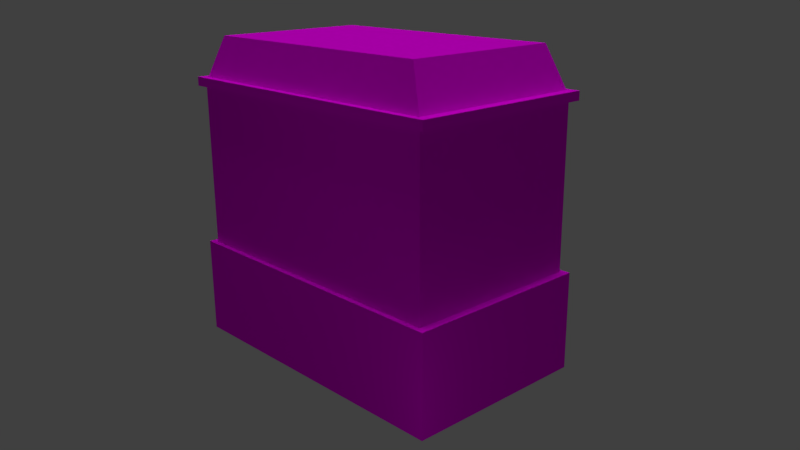 # Source: Predio.blend  (saved by Blender 2.79.0; exported with 4.5.12 LTS)
import bpy
from mathutils import Matrix  # noqa: F401  (used for matrix-valued properties, if any)

bpy.ops.wm.read_factory_settings(use_empty=True)
scene = bpy.context.scene
scene.name = 'Scene'

# ---- collections
col_collection_1 = bpy.data.collections.new('Collection 1'); scene.collection.children.link(col_collection_1)

# ---- images (referenced by path relative to the original .blend; pixels are not part of the script)
import os
ASSET_DIR = os.environ.get("B2B_ASSET_DIR", "")  # directory of the original .blend (textures are referenced by path, not embedded)
HERE = os.path.dirname(os.path.abspath(__file__))  # packed textures are extracted next to this script under _unpacked/

def load_image(name, relpath, width, height, colorspace="sRGB"):
    """Load a texture the original file referenced (path relative to the .blend, or extracted next to this script)."""
    p = next((c for c in (os.path.join(HERE, relpath), os.path.join(ASSET_DIR, relpath)) if relpath and os.path.exists(c)), "")
    if p:
        img = bpy.data.images.load(p, check_existing=True)
        img.name = name
    else:  # same state as the original file: an image datablock whose file is absent (Cycles renders it pink)
        img = bpy.data.images.new(name, width, height)
        img.source = "FILE"
        img.filepath = "//" + (relpath or name)
    img.colorspace_settings.name = colorspace
    return img
img_textura_completa_suja_2_png = load_image('Textura Completa Suja 2.png', 'Textura Completa Suja 2.png', 1024, 1024, 'sRGB')

# ---- materials (node trees are filled in below, after node groups)
mat_material_001 = bpy.data.materials.new('Material.001')
mat_material_001.alpha_threshold = 0.0
mat_material_001.roughness = 0.5
mat_material_001.line_color = (0.0, 0.0, 0.0, 1.0)

# ---- material node trees
mat_material_001.use_nodes = True; mat_material_001.node_tree.nodes.clear()
_N = mat_material_001.node_tree.nodes; _L = mat_material_001.node_tree.links
n0 = _N.new('ShaderNodeOutputMaterial'); n0.name = 'Material Output'; n0.location = (300, 300)
n1 = _N.new('ShaderNodeBsdfDiffuse'); n1.name = 'Diffuse BSDF'; n1.location = (10, 300)
n2 = _N.new('ShaderNodeTexImage'); n2.name = 'Image Texture'; n2.location = (-226, 323)
n2.width = 140
n2.image = img_textura_completa_suja_2_png
n3 = _N.new('ShaderNodeTexCoord'); n3.name = 'Texture Coordinate'; n3.location = (-479, 398)
_L.new(n1.outputs[0], n0.inputs[0])
_L.new(n2.outputs[0], n1.inputs[0])
_L.new(n3.outputs[2], n2.inputs[0])
n0.is_active_output = True

# ---- world
world_world = bpy.data.worlds.new('World'); scene.world = world_world
world_world.color = (0.05088, 0.05088, 0.05088)
world_world.use_sun_shadow = False
world_world.sun_shadow_jitter_overblur = 0.0
world_world.cycles.sampling_method = 'MANUAL'

# ---- cameras
cam_camera = bpy.data.cameras.new('Camera')
cam_camera.clip_end = 100.0
cam_camera.lens = 35.0
cam_camera.sensor_width = 32.0
cam_camera.sensor_height = 18.0
cam_camera.ortho_scale = 7.314
cam_camera.dof.focus_distance = 0.0

# ---- lights
light_point_001 = bpy.data.lights.new('Point.001', 'POINT')
light_point_001.transmission_factor = 0.0
light_point_001.energy = 100.0
light_point_001.shadow_buffer_clip_start = 0.5
light_point_001.shadow_soft_size = 0.1
light_point_001.shadow_maximum_resolution = 0.006
light_point_001.use_absolute_resolution = True
light_point = bpy.data.lights.new('Point', 'POINT')
light_point.transmission_factor = 0.0
light_point.energy = 100.0
light_point.shadow_buffer_clip_start = 0.5
light_point.shadow_soft_size = 0.1
light_point.shadow_maximum_resolution = 0.006
light_point.use_absolute_resolution = True
light_sun = bpy.data.lights.new('Sun', 'SUN')
light_sun.transmission_factor = 0.0
light_sun.angle = 0.1993
light_sun.energy = 1.0
light_sun.shadow_buffer_clip_start = 0.5
light_sun.shadow_soft_size = 0.1
light_sun.shadow_cascade_max_distance = 1000.0

# ---- meshes
me_cube = bpy.data.meshes.new('Cube')
me_cube.from_pydata([(1.0, 1.0, -1.0), (1.0, -1.0, -1.0), (-1.0, -1.0, -1.0), (-1.0, 1.0, -1.0), (1.0, 1.0, 1.0), (1.0, -1.0, 1.0), (-1.0, -1.0, 1.0), (-1.0, 1.0, 1.0), (0.9502, 0.9502, 1.0), (0.9502, -0.9502, 1.0), (-0.9502, 0.9502, 1.0), (-0.9502, -0.9502, 1.0), (0.9502, 0.9502, 4.313), (0.9502, -0.9502, 4.313), (-0.9502, 0.9502, 4.313), (-0.9502, -0.9502, 4.313), (0.9987, 0.9987, 4.313), (0.9987, -0.9987, 4.313), (-0.9987, 0.9987, 4.313), (-0.9987, -0.9987, 4.313), (0.9987, 0.9987, 4.494), (0.9987, -0.9987, 4.494), (-0.9987, 0.9987, 4.494), (-0.9987, -0.9987, 4.494), (0.9365, 0.9365, 4.494), (0.9365, -0.9365, 4.494), (-0.9365, 0.9365, 4.494), (-0.9365, -0.9365, 4.494), (0.8288, 0.8288, 5.322), (0.8288, -0.8288, 5.322), (-0.8288, 0.8288, 5.322), (-0.8288, -0.8288, 5.322)], [], [(0, 1, 2, 3), (6, 5, 9, 11), (0, 4, 5, 1), (1, 5, 6, 2), (2, 6, 7, 3), (4, 0, 3, 7), (9, 8, 12, 13), (5, 4, 8, 9), (7, 6, 11, 10), (4, 7, 10, 8), (14, 15, 19, 18), (10, 11, 15, 14), (8, 10, 14, 12), (11, 9, 13, 15), (19, 17, 21, 23), (12, 14, 18, 16), (15, 13, 17, 19), (13, 12, 16, 17), (22, 23, 27, 26), (17, 16, 20, 21), (18, 19, 23, 22), (16, 18, 22, 20), (24, 26, 30, 28), (20, 22, 26, 24), (23, 21, 25, 27), (21, 20, 24, 25), (28, 30, 31, 29), (27, 25, 29, 31), (25, 24, 28, 29), (26, 27, 31, 30)])
_uv = me_cube.uv_layers.new(name='UVMap')
_uv.uv.foreach_set('vector', [0.07462, 0.9896, 0.01579, 0.9896, 0.01579, 0.9308, 0.07462, 0.9308, 0.2503, 0.2879, 0.4997, 0.2879, 0.4935, 0.2913, 0.2565, 0.2913, 0.2497, 0.1506, 0.2497, 0.2879, 0.0003095, 0.2879, 0.0003094, 0.1506, 0.4997, 0.1506, 0.4997, 0.2879, 0.2503, 0.2879, 0.2503, 0.1506, 0.9997, 0.1506, 0.9997, 0.2879, 0.7503, 0.2879, 0.7503, 0.1506, 0.5003, 0.2879, 0.5003, 0.1506, 0.7497, 0.1506, 0.7497, 0.2879, 0.006518, 0.2913, 0.2435, 0.2913, 0.2435, 0.5187, 0.006519, 0.5187, 0.0003095, 0.2879, 0.2497, 0.2879, 0.2435, 0.2913, 0.006518, 0.2913, 0.7503, 0.2879, 0.9997, 0.2879, 0.9935, 0.2913, 0.7565, 0.2913, 0.5003, 0.2879, 0.7497, 0.2879, 0.7435, 0.2913, 0.5065, 0.2913, 0.4343, 0.985, 0.2691, 0.985, 0.2649, 0.9808, 0.4385, 0.9808, 0.7565, 0.2913, 0.9935, 0.2913, 0.9935, 0.5187, 0.7565, 0.5187, 0.5065, 0.2913, 0.7435, 0.2913, 0.7435, 0.5187, 0.5065, 0.5187, 0.2565, 0.2913, 0.4935, 0.2913, 0.4935, 0.5187, 0.2565, 0.5187, 0.811, 0.9649, 0.9847, 0.9649, 0.9847, 0.9807, 0.811, 0.9807, 0.7995, 0.9844, 0.6343, 0.9844, 0.6301, 0.9802, 0.8037, 0.9802, 0.8153, 0.9607, 0.9805, 0.9607, 0.9847, 0.9649, 0.811, 0.9649, 0.4525, 0.9591, 0.6177, 0.9591, 0.6219, 0.9633, 0.4482, 0.9633, 0.4385, 0.9651, 0.2649, 0.9651, 0.2703, 0.9597, 0.4331, 0.9597, 0.4482, 0.9633, 0.6219, 0.9633, 0.6219, 0.9791, 0.4482, 0.9791, 0.4385, 0.9808, 0.2649, 0.9808, 0.2649, 0.9651, 0.4385, 0.9651, 0.8037, 0.9802, 0.6301, 0.9802, 0.6301, 0.9644, 0.8037, 0.9644, 0.6912, 0.7738, 0.4577, 0.7738, 0.4711, 0.6696, 0.6778, 0.6697, 0.8037, 0.9644, 0.6301, 0.9644, 0.6355, 0.959, 0.7983, 0.959, 0.811, 0.9807, 0.9847, 0.9807, 0.9793, 0.9861, 0.8165, 0.9861, 0.4482, 0.9791, 0.6219, 0.9791, 0.6165, 0.9845, 0.4536, 0.9845, 0.457, 0.8764, 0.2503, 0.8763, 0.2504, 0.6696, 0.4571, 0.6697, 0.4577, 0.7745, 0.6912, 0.7745, 0.6778, 0.8787, 0.4711, 0.8786, 0.6918, 0.6696, 0.9254, 0.6696, 0.912, 0.7738, 0.7053, 0.7738, 0.9254, 0.8785, 0.6918, 0.8785, 0.7053, 0.7744, 0.912, 0.7744])
me_cube.materials.append(mat_material_001)
me_cube.use_remesh_preserve_volume = False
me_cube.use_remesh_preserve_attributes = False
me_cube.use_mirror_vertex_groups = False
me_cube.update()

# ---- objects
ob_point_001 = bpy.data.objects.new('Point.001', light_point_001)
ob_point = bpy.data.objects.new('Point', light_point)
ob_sun = bpy.data.objects.new('Sun', light_sun)
ob_cube = bpy.data.objects.new('Cube', me_cube)
ob_camera = bpy.data.objects.new('Camera', cam_camera)

# ---- transforms, parenting, visibility, modifiers, constraints
ob_point_001.location = (15.48, -11.27, 1.702)
ob_point_001.lineart.crease_threshold = 0.0
ob_point.location = (4.308, -19.76, 14.9)
ob_point.lineart.crease_threshold = 0.0
ob_sun.location = (-1.184, -9.558, 30.17)
ob_sun.lineart.crease_threshold = 0.0
ob_cube.location = (0.0, 0.0, 2.981)
ob_cube.scale = (9.765, 5.967, 3.017)
ob_cube.lock_rotations_4d = False
ob_cube.empty_display_type = 'ARROWS'
ob_cube.lineart.crease_threshold = 0.0
ob_camera.location = (37.7, -33.44, 24.1)
ob_camera.rotation_euler = (1.261, 0.005628, 0.8189)
ob_camera.lock_rotations_4d = False
ob_camera.empty_display_type = 'ARROWS'
ob_camera.color = (0.0, 0.0, 0.0, 0.0)
ob_camera.display_type = 'WIRE'
ob_camera.lineart.crease_threshold = 0.0

# ---- collection membership
col_collection_1.objects.link(ob_point_001)
col_collection_1.objects.link(ob_point)
col_collection_1.objects.link(ob_sun)
col_collection_1.objects.link(ob_cube)
col_collection_1.objects.link(ob_camera)

# ---- scene / render settings (as saved in the file)
scene.camera = ob_camera
scene.frame_start = 1; scene.frame_end = 250; scene.frame_set(1)
scene.render.engine = 'CYCLES'
scene.render.resolution_percentage = 50
scene.render.dither_intensity = 0.0
scene.cycles.use_denoising = False
scene.cycles.samples = 128
scene.cycles.sampling_pattern = 'TABULATED_SOBOL'
scene.cycles.use_adaptive_sampling = False
scene.cycles.use_light_tree = False
scene.cycles.blur_glossy = 0.0
scene.cycles.sample_clamp_indirect = 0.0
scene.view_settings.view_transform = 'Standard'
bpy.context.view_layer.update()
